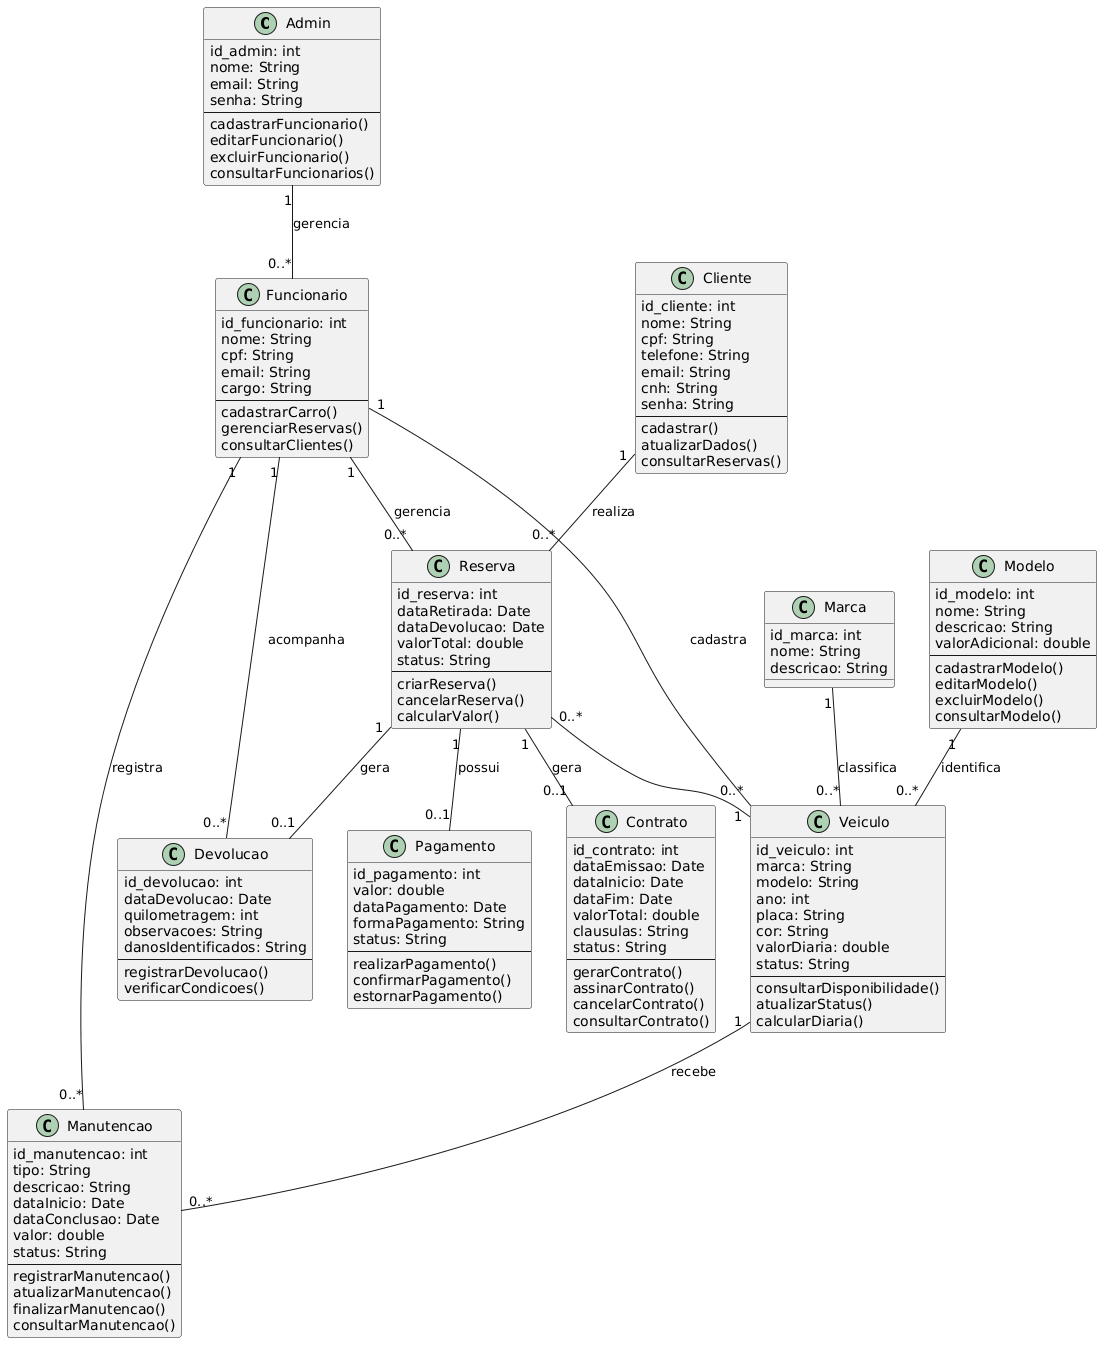

The diagram above was rendered by PlantUML. Its source (embedded in the PNG):
@startuml
skinparam classAttributeIconSize 0
skinparam linetype curved

class Admin {
  id_admin: int
  nome: String
  email: String
  senha: String
  --
  cadastrarFuncionario()
  editarFuncionario()
  excluirFuncionario()
  consultarFuncionarios()
}

class Funcionario {
  id_funcionario: int
  nome: String
  cpf: String
  email: String
  cargo: String
  --
  cadastrarCarro()
  gerenciarReservas()
  consultarClientes()
}

class Cliente {
  id_cliente: int
  nome: String
  cpf: String
  telefone: String
  email: String
  cnh: String
  senha: String
  --
  cadastrar()
  atualizarDados()
  consultarReservas()
}

class Marca {
  id_marca: int
  nome: String
  descricao: String
}

class Modelo {
  id_modelo: int
  nome: String
  descricao: String
  valorAdicional: double
  --
  cadastrarModelo()
  editarModelo()
  excluirModelo()
  consultarModelo()
}

class Veiculo {
  id_veiculo: int
  marca: String
  modelo: String
  ano: int
  placa: String
  cor: String
  valorDiaria: double
  status: String
  --
  consultarDisponibilidade()
  atualizarStatus()
  calcularDiaria()
}

class Reserva {
  id_reserva: int
  dataRetirada: Date
  dataDevolucao: Date
  valorTotal: double
  status: String
  --
  criarReserva()
  cancelarReserva()
  calcularValor()
}

class Manutencao {
  id_manutencao: int
  tipo: String
  descricao: String
  dataInicio: Date
  dataConclusao: Date
  valor: double
  status: String
  --
  registrarManutencao()
  atualizarManutencao()
  finalizarManutencao()
  consultarManutencao()
}

class Devolucao {
  id_devolucao: int
  dataDevolucao: Date
  quilometragem: int
  observacoes: String
  danosIdentificados: String
  --
  registrarDevolucao()
  verificarCondicoes()
}

class Pagamento {
  id_pagamento: int
  valor: double
  dataPagamento: Date
  formaPagamento: String
  status: String
  --
  realizarPagamento()
  confirmarPagamento()
  estornarPagamento()
}

class Contrato {
  id_contrato: int
  dataEmissao: Date
  dataInicio: Date
  dataFim: Date
  valorTotal: double
  clausulas: String
  status: String
  --
  gerarContrato()
  assinarContrato()
  cancelarContrato()
  consultarContrato()
}

' RELACIONAMENTOS

Admin "1" -- "0..*" Funcionario : gerencia

Funcionario "1" -- "0..*" Veiculo : cadastra

Marca "1" -- "0..*" Veiculo : classifica

Modelo "1" -- "0..*" Veiculo : identifica

Cliente "1" -- "0..*" Reserva : realiza

Funcionario "1" -- "0..*" Reserva : gerencia

Funcionario "1" -- "0..*" Manutencao : registra

Veiculo "1" -- "0..*" Manutencao : recebe

Funcionario "1" -- "0..*" Devolucao : acompanha

Reserva "1" -- "0..1" Devolucao : gera

Reserva "1" -- "0..1" Pagamento : possui

Reserva "1" -- "0..1" Contrato : gera

Reserva "0..*" -- "1" Veiculo
@enduml